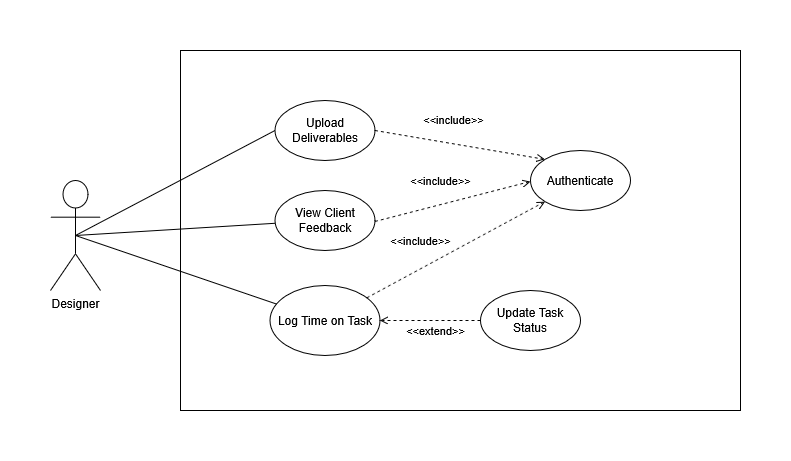

The diagram above was exported from draw.io. Its source (the exported page's mxGraphModel, read from the mxfile embedded in the PNG):
<mxGraphModel dx="865" dy="640" grid="1" gridSize="10" guides="1" tooltips="1" connect="1" arrows="1" fold="1" page="1" pageScale="1" pageWidth="850" pageHeight="1100" math="0" shadow="0">
  <root>
    <mxCell id="0" />
    <mxCell id="1" parent="0" />
    <mxCell id="EsLcRwrvczD5mMoZoxp--1" parent="1" style="rounded=0;whiteSpace=wrap;html=1;" value="" vertex="1">
      <mxGeometry height="360" width="560" x="470" y="300" as="geometry" />
    </mxCell>
    <object label="Designer" id="7EmCJBIarA2Nf00xaCat-1">
      <mxCell parent="1" style="shape=umlActor;verticalLabelPosition=bottom;verticalAlign=top;html=1;outlineConnect=0;" vertex="1">
        <mxGeometry height="110" width="50" x="340" y="430.00000000000006" as="geometry" />
      </mxCell>
    </object>
    <mxCell id="bdWEWEoCRN3lqd-LCGCR-7" parent="1" style="ellipse;whiteSpace=wrap;html=1;" value="Log Time on Task" vertex="1">
      <mxGeometry height="70" width="110" x="559.5" y="535" as="geometry" />
    </mxCell>
    <mxCell id="bdWEWEoCRN3lqd-LCGCR-8" edge="1" parent="1" source="7EmCJBIarA2Nf00xaCat-1" style="edgeStyle=none;html=1;endArrow=none;verticalAlign=bottom;rounded=0;exitX=0.5;exitY=0.5;exitDx=0;exitDy=0;exitPerimeter=0;" target="bdWEWEoCRN3lqd-LCGCR-7" value="">
      <mxGeometry relative="1" width="160" as="geometry">
        <mxPoint x="560" y="650" as="sourcePoint" />
        <mxPoint x="743" y="723" as="targetPoint" />
      </mxGeometry>
    </mxCell>
    <mxCell id="bdWEWEoCRN3lqd-LCGCR-13" edge="1" parent="1" source="bdWEWEoCRN3lqd-LCGCR-7" style="html=1;verticalAlign=bottom;labelBackgroundColor=none;endArrow=open;endFill=0;dashed=1;rounded=0;entryX=0;entryY=1;entryDx=0;entryDy=0;" target="1RSyefVmVeV_sqzmLNVE-7" value="&amp;lt;&amp;lt;include&amp;gt;&amp;gt;">
      <mxGeometry relative="1" width="160" x="-0.3116" y="16" as="geometry">
        <mxPoint as="offset" />
        <Array as="points" />
        <mxPoint x="690" y="610" as="sourcePoint" />
        <mxPoint x="860.3430863041162" y="516.7212481949621" as="targetPoint" />
      </mxGeometry>
    </mxCell>
    <mxCell id="bdWEWEoCRN3lqd-LCGCR-15" edge="1" parent="1" style="edgeStyle=none;html=1;endArrow=none;verticalAlign=bottom;rounded=0;exitX=0.5;exitY=0.5;exitDx=0;exitDy=0;exitPerimeter=0;" target="bdWEWEoCRN3lqd-LCGCR-5" value="">
      <mxGeometry relative="1" width="160" as="geometry">
        <mxPoint x="375" y="409.2249999999999" as="sourcePoint" />
        <mxPoint x="683" y="500" as="targetPoint" />
      </mxGeometry>
    </mxCell>
    <mxCell id="1RSyefVmVeV_sqzmLNVE-1" parent="1" style="ellipse;whiteSpace=wrap;html=1;" value="Update Task Status" vertex="1">
      <mxGeometry height="60" width="100" x="770" y="540" as="geometry" />
    </mxCell>
    <mxCell id="1RSyefVmVeV_sqzmLNVE-2" edge="1" parent="1" source="1RSyefVmVeV_sqzmLNVE-1" style="html=1;verticalAlign=bottom;labelBackgroundColor=none;endArrow=open;endFill=0;dashed=1;rounded=0;exitX=0;exitY=0.5;exitDx=0;exitDy=0;entryX=1;entryY=0.5;entryDx=0;entryDy=0;" target="bdWEWEoCRN3lqd-LCGCR-7" value="&amp;lt;&amp;lt;extend&amp;gt;&amp;gt;">
      <mxGeometry relative="1" width="160" x="-0.103" y="20" as="geometry">
        <mxPoint as="offset" />
        <mxPoint x="858" y="640" as="sourcePoint" />
        <mxPoint x="710" y="640" as="targetPoint" />
      </mxGeometry>
    </mxCell>
    <mxCell id="1RSyefVmVeV_sqzmLNVE-3" parent="1" style="ellipse;whiteSpace=wrap;html=1;" value="Upload Deliverables" vertex="1">
      <mxGeometry height="60" width="100" x="564.5" y="350" as="geometry" />
    </mxCell>
    <mxCell id="1RSyefVmVeV_sqzmLNVE-4" edge="1" parent="1" source="7EmCJBIarA2Nf00xaCat-1" style="edgeStyle=none;html=1;endArrow=none;verticalAlign=bottom;rounded=0;exitX=0.5;exitY=0.5;exitDx=0;exitDy=0;exitPerimeter=0;entryX=0;entryY=0.5;entryDx=0;entryDy=0;" target="1RSyefVmVeV_sqzmLNVE-3" value="">
      <mxGeometry relative="1" width="160" as="geometry">
        <mxPoint x="430" y="584" as="sourcePoint" />
        <mxPoint x="601" y="580" as="targetPoint" />
      </mxGeometry>
    </mxCell>
    <mxCell id="1RSyefVmVeV_sqzmLNVE-5" parent="1" style="ellipse;whiteSpace=wrap;html=1;" value="&lt;div&gt;View Client Feedback&lt;/div&gt;" vertex="1">
      <mxGeometry height="60" width="100" x="564.5" y="440" as="geometry" />
    </mxCell>
    <mxCell id="1RSyefVmVeV_sqzmLNVE-6" edge="1" parent="1" source="7EmCJBIarA2Nf00xaCat-1" style="edgeStyle=none;html=1;endArrow=none;verticalAlign=bottom;rounded=0;exitX=0.5;exitY=0.5;exitDx=0;exitDy=0;exitPerimeter=0;" target="1RSyefVmVeV_sqzmLNVE-5" value="">
      <mxGeometry relative="1" width="160" as="geometry">
        <mxPoint x="400" y="565" as="sourcePoint" />
        <mxPoint x="564.5" y="500" as="targetPoint" />
      </mxGeometry>
    </mxCell>
    <mxCell id="1RSyefVmVeV_sqzmLNVE-7" parent="1" style="ellipse;whiteSpace=wrap;html=1;" value="&lt;div&gt;Authenticate&lt;/div&gt;" vertex="1">
      <mxGeometry height="60" width="100" x="820" y="400" as="geometry" />
    </mxCell>
    <mxCell id="1RSyefVmVeV_sqzmLNVE-8" edge="1" parent="1" style="html=1;verticalAlign=bottom;labelBackgroundColor=none;endArrow=open;endFill=0;dashed=1;rounded=0;entryX=0;entryY=0.5;entryDx=0;entryDy=0;exitX=1;exitY=0.5;exitDx=0;exitDy=0;" value="&amp;lt;&amp;lt;include&amp;gt;&amp;gt;">
      <mxGeometry relative="1" width="160" x="-0.1136" y="14" as="geometry">
        <mxPoint as="offset" />
        <Array as="points" />
        <mxPoint x="664.5" y="471" as="sourcePoint" />
        <mxPoint x="820" y="431" as="targetPoint" />
      </mxGeometry>
    </mxCell>
    <mxCell id="1RSyefVmVeV_sqzmLNVE-9" edge="1" parent="1" source="1RSyefVmVeV_sqzmLNVE-3" style="html=1;verticalAlign=bottom;labelBackgroundColor=none;endArrow=open;endFill=0;dashed=1;rounded=0;entryX=0;entryY=0;entryDx=0;entryDy=0;exitX=1;exitY=0.5;exitDx=0;exitDy=0;" target="1RSyefVmVeV_sqzmLNVE-7" value="&amp;lt;&amp;lt;include&amp;gt;&amp;gt;">
      <mxGeometry relative="1" width="160" x="-0.1136" y="14" as="geometry">
        <mxPoint as="offset" />
        <Array as="points" />
        <mxPoint x="750" y="380" as="sourcePoint" />
        <mxPoint x="905.5" y="340" as="targetPoint" />
      </mxGeometry>
    </mxCell>
  </root>
</mxGraphModel>